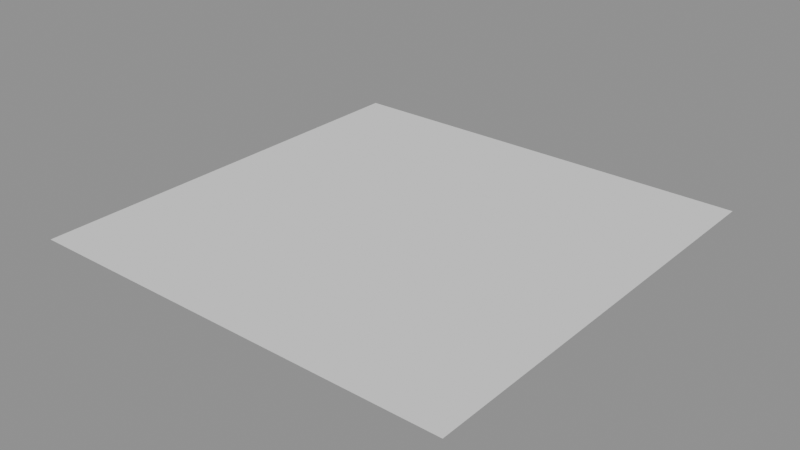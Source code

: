 # Source: GN_DistributeObjectOnSurface.blend  (saved by Blender 5.0.118; exported with 4.5.12 LTS)
import bpy
from mathutils import Matrix  # noqa: F401  (used for matrix-valued properties, if any)

bpy.ops.wm.read_factory_settings(use_empty=True)
scene = bpy.context.scene
scene.name = 'Scene'

# ---- node groups
ng_gn_growselection = bpy.data.node_groups.new('GN_GrowSelection', 'ShaderNodeTree')
_N = ng_gn_growselection.nodes; _L = ng_gn_growselection.links
ng_gn_distributeobjectonsurface = bpy.data.node_groups.new('GN_DistributeObjectOnSurface', 'GeometryNodeTree')
_s = ng_gn_distributeobjectonsurface.interface.new_socket(name='Geometry', in_out='OUTPUT', socket_type='NodeSocketGeometry')
_s = ng_gn_distributeobjectonsurface.interface.new_socket(name='Geometry', in_out='INPUT', socket_type='NodeSocketGeometry')
ng_gn_distributeobjectonsurface.interface.new_panel('Source Surface')
_s = ng_gn_distributeobjectonsurface.interface.new_socket(name='Selection', in_out='INPUT', socket_type='NodeSocketBool')
_s.default_value = True
_s = ng_gn_distributeobjectonsurface.interface.new_socket(name='Grow Iterations', in_out='INPUT', socket_type='NodeSocketInt')
_s.min_value = -10000
_s = ng_gn_distributeobjectonsurface.interface.new_socket(name='Self Surface', in_out='INPUT', socket_type='NodeSocketBool')
_s.default_value = True
_s.force_non_field = True
_s = ng_gn_distributeobjectonsurface.interface.new_socket(name='Keep Surface', in_out='INPUT', socket_type='NodeSocketBool')
_s.default_value = True
_s.force_non_field = True
_s = ng_gn_distributeobjectonsurface.interface.new_socket(name='Surface Object', in_out='INPUT', socket_type='NodeSocketObject')
_s = ng_gn_distributeobjectonsurface.interface.new_socket(name='Subdiv Level', in_out='INPUT', socket_type='NodeSocketInt')
_s.default_value = 2
_s.min_value = 0
_s.max_value = 6
_s.force_non_field = True
_s = ng_gn_distributeobjectonsurface.interface.new_socket(name='Edge Crease', in_out='INPUT', socket_type='NodeSocketFloat')
_s.subtype = 'FACTOR'
_s.min_value = 0.0
_s.max_value = 1.0
_s = ng_gn_distributeobjectonsurface.interface.new_socket(name='Vertex Crease', in_out='INPUT', socket_type='NodeSocketFloat')
_s.subtype = 'FACTOR'
_s.min_value = 0.0
_s.max_value = 1.0
ng_gn_distributeobjectonsurface.interface.new_panel('Distribution')
_s = ng_gn_distributeobjectonsurface.interface.new_socket(name='Distribution Mode', in_out='INPUT', socket_type='NodeSocketMenu')
_s.default_value = 'Vertices'
_s = ng_gn_distributeobjectonsurface.interface.new_socket(name='nth Selection Offset', in_out='INPUT', socket_type='NodeSocketInt')
_s.min_value = 0
ng_gn_distributeobjectonsurface.interface.new_panel('Material')
_s = ng_gn_distributeobjectonsurface.interface.new_socket(name='Material', in_out='INPUT', socket_type='NodeSocketMaterial')
ng_gn_distributeobjectonsurface.interface.new_panel('Distribution Object')
_s = ng_gn_distributeobjectonsurface.interface.new_socket(name='Distribution Object', in_out='INPUT', socket_type='NodeSocketMenu')
_s.default_value = 'Custom Object'
_s = ng_gn_distributeobjectonsurface.interface.new_socket(name='Distribution Object', in_out='INPUT', socket_type='NodeSocketObject')
_s = ng_gn_distributeobjectonsurface.interface.new_socket(name='Translation', in_out='INPUT', socket_type='NodeSocketVector')
_s.subtype = 'TRANSLATION'
_s = ng_gn_distributeobjectonsurface.interface.new_socket(name='Rotation', in_out='INPUT', socket_type='NodeSocketRotation')
_s = ng_gn_distributeobjectonsurface.interface.new_socket(name='Scale', in_out='INPUT', socket_type='NodeSocketVector')
_s.subtype = 'XYZ'
_s.default_value = (1.0, 1.0, 1.0)
ng_gn_distributeobjectonsurface.is_modifier = True
_N = ng_gn_distributeobjectonsurface.nodes; _L = ng_gn_distributeobjectonsurface.links
n0 = _N.new('NodeGroupInput'); n0.name = 'Group Input'; n0.location = (-2364, 225)
n1 = _N.new('NodeGroupOutput'); n1.name = 'Group Output'; n1.location = (2915, 177)
n2 = _N.new('GeometryNodeInstanceOnPoints'); n2.name = 'Instance on Points'; n2.location = (1180, 443)
n3 = _N.new('GeometryNodeMeshCube'); n3.name = 'Cube'; n3.location = (-787, 1103)
n3.inputs[0].default_value = (0.1, 0.1, 0.1)
n4 = _N.new('GeometryNodeMeshToPoints'); n4.name = 'Mesh to Points'; n4.location = (215, 189)
n5 = _N.new('GeometryNodeInputNormal'); n5.name = 'Normal'; n5.location = (-1928, -176)
n6 = _N.new('GeometryNodeCaptureAttribute'); n6.name = 'Capture Attribute'; n6.location = (-608, -307)
n6.capture_items.clear()
n6.domain = 'FACE'
n7 = _N.new('FunctionNodeAlignRotationToVector'); n7.name = 'Align Rotation to Vector'; n7.location = (672, -261)
n8 = _N.new('GeometryNodeSubdivisionSurface'); n8.name = 'Subdivision Surface'; n8.location = (-1022, -68)
n9 = _N.new('GeometryNodeSetShadeSmooth'); n9.name = 'Set Shade Smooth'; n9.location = (-459, 1029)
n10 = _N.new('GeometryNodeRealizeInstances'); n10.name = 'Realize Instances'; n10.location = (1385, 444)
n11 = _N.new('GeometryNodeSetMeshNormal'); n11.name = 'Set Mesh Normal'; n11.location = (2139, 449)
n12 = _N.new('GeometryNodeRemoveAttribute'); n12.name = 'Remove Named Attribute'; n12.location = (1659, 143)
n12.inputs[1].default_value = 'crease_edge'
n13 = _N.new('GeometryNodeRemoveAttribute'); n13.name = 'Remove Named Attribute.001'; n13.location = (1882, 143)
n13.inputs[1].default_value = 'crease_vert'
n14 = _N.new('GeometryNodeCaptureAttribute'); n14.name = 'Capture Attribute.002'; n14.location = (-1452, -202)
n14.capture_items.clear()
n15 = _N.new('GeometryNodeInputIndex'); n15.name = 'Index'; n15.location = (30, -42)
n16 = _N.new('FunctionNodeIntegerMath'); n16.name = 'Integer Math.001'; n16.location = (347, -36)
n16.operation = 'MODULO'
n17 = _N.new('FunctionNodeCompare'); n17.name = 'Compare.001'; n17.location = (525, -48)
n17.operation = 'EQUAL'
n17.data_type = 'INT'
n18 = _N.new('GeometryNodeSetMaterial'); n18.name = 'Set Material'; n18.location = (2435, 159)
n19 = _N.new('NodeGroupInput'); n19.name = 'Group Input.001'; n19.location = (1964, -73)
n20 = _N.new('NodeFrame'); n20.name = 'Frame'; n20.location = (-1555, 681)
n20.label = 'nth'
n20.width = 695
n21 = _N.new('GeometryNodeMenuSwitch'); n21.name = 'Menu Switch'; n21.location = (37, 1044)
n21.enum_items.clear()
_it = n21.enum_items.new('Custom Object')
_it = n21.enum_items.new('Cube')
n22 = _N.new('GeometryNodeObjectInfo'); n22.name = 'Object Info'; n22.location = (-259, 807)
n23 = _N.new('GeometryNodeTransform'); n23.name = 'Transform Geometry'; n23.location = (483, 751)
n24 = _N.new('NodeGroupInput'); n24.name = 'Group Input.002'; n24.location = (50, 753)
n25 = _N.new('FunctionNodeBooleanMath'); n25.name = 'Boolean Math'; n25.location = (-673, 258)
n26 = _N.new('GeometryNodeMenuSwitch'); n26.name = 'Menu Switch.001'; n26.location = (532, 96)
n26.enum_items.clear()
_it = n26.enum_items.new('Vertices')
_it = n26.enum_items.new('Edges')
_it = n26.enum_items.new('Faces')
_it = n26.enum_items.new('Corners')
n27 = _N.new('GeometryNodeMeshToPoints'); n27.name = 'Mesh to Points.001'; n27.location = (202, -30)
n28 = _N.new('NodeReroute'); n28.name = 'Reroute'; n28.location = (-1521, -374)
n28.width = 12
n28.socket_idname = 'NodeSocketVector'
n29 = _N.new('GeometryNodeMeshToPoints'); n29.name = 'Mesh to Points.002'; n29.location = (220, 375)
n30 = _N.new('GeometryNodeMeshToPoints'); n30.name = 'Mesh to Points.003'; n30.location = (201, -211)
n31 = _N.new('GeometryNodeSwitch'); n31.name = 'Switch'; n31.location = (-1612, -3)
n32 = _N.new('GeometryNodeObjectInfo'); n32.name = 'Object Info.001'; n32.location = (-1952, -390)
n33 = _N.new('GeometryNodeViewer'); n33.name = 'Viewer'; n33.location = (2474, 460)
n34 = _N.new('GeometryNodeInputNormal'); n34.name = 'Normal.001'; n34.location = (1735, 481)
n35 = _N.new('GeometryNodeProximity'); n35.name = 'Geometry Proximity'; n35.location = (1625, 756)
n36 = _N.new('GeometryNodeGroup'); n36.name = 'Group'; n36.location = (-962, 358)
n36.node_tree = ng_gn_growselection
n37 = _N.new('GeometryNodeSwitch'); n37.name = 'Switch.001'; n37.location = (2794, -28)
n38 = _N.new('GeometryNodeJoinGeometry'); n38.name = 'Join Geometry'; n38.location = (2661, -267)
n39 = _N.new('GeometryNodeInputIndex'); n39.name = 'Index.001'; n39.location = (30, -37)
n40 = _N.new('FunctionNodeIntegerMath'); n40.name = 'Integer Math.002'; n40.location = (612, -30)
n40.operation = 'MODULO'
n40.inputs[1].default_value = 2
n41 = _N.new('FunctionNodeCompare'); n41.name = 'Compare.002'; n41.location = (790, -42)
n41.operation = 'EQUAL'
n41.data_type = 'INT'
n42 = _N.new('NodeFrame'); n42.name = 'Frame.001'; n42.location = (-2258, 980)
n42.width = 960
n43 = _N.new('FunctionNodeCompare'); n43.name = 'Compare'; n43.location = (240, -56)
n43.operation = 'EQUAL'
n43.data_type = 'INT'
n44 = _N.new('GeometryNodeInputShortestEdgePaths'); n44.name = 'Shortest Edge Paths'; n44.location = (420, -59)
n45 = _N.new('GeometryNodeAttributeDomainSize'); n45.name = 'Domain Size'; n45.location = (-2558, 1273)
n46 = _N.new('GeometryNodeRepeatInput'); n46.name = 'Repeat Input'; n46.location = (-2250, 1249)
n46.inputs[1].default_value = 0
n47 = _N.new('GeometryNodeRepeatOutput'); n47.name = 'Repeat Output'; n47.location = (-1363, 1237)
n47.repeat_items.clear()
_it = n47.repeat_items.new('INT', 'Face Count')
_it = n47.repeat_items.new('BOOLEAN', 'Result')
_it = n47.repeat_items.new('GEOMETRY', 'Geometry')
n47.inputs[0].default_value = 0
n48 = _N.new('GeometryNodeInputIndex'); n48.name = 'Index.002'; n48.location = (-3116, 1000)
n49 = _N.new('FunctionNodeCompare'); n49.name = 'Compare.003'; n49.location = (-2906, 981)
n49.operation = 'EQUAL'
n49.data_type = 'INT'
n50 = _N.new('GeometryNodeFieldOnDomain'); n50.name = 'Evaluate on Domain'; n50.location = (-2011, 1119)
n50.domain = 'FACE'
n50.data_type = 'BOOLEAN'
n51 = _N.new('GeometryNodeFieldOnDomain'); n51.name = 'Evaluate on Domain.001'; n51.location = (-1814, 1164)
n51.domain = 'EDGE'
n51.data_type = 'BOOLEAN'
n52 = _N.new('FunctionNodeBooleanMath'); n52.name = 'Boolean Math.001'; n52.location = (-1623, 1116)
n52.operation = 'NIMPLY'
n46.pair_with_output(n47)
n15.parent = n20
n16.parent = n20
n17.parent = n20
n39.parent = n42
n40.parent = n42
n41.parent = n42
n43.parent = n42
n44.parent = n42
_L.new(n28.outputs[0], n6.inputs[1])
_L.new(n6.outputs[1], n7.inputs[2])
_L.new(n3.outputs[0], n9.inputs[0])
_L.new(n2.outputs[0], n10.inputs[0])
_L.new(n12.outputs[0], n13.inputs[0])
_L.new(n5.outputs[0], n14.inputs[1])
_L.new(n14.outputs[0], n8.inputs[0])
_L.new(n15.outputs[0], n16.inputs[0])
_L.new(n16.outputs[0], n17.inputs[2])
_L.new(n19.outputs[11], n18.inputs[2])
_L.new(n0.outputs[10], n16.inputs[1])
_L.new(n0.outputs[6], n8.inputs[1])
_L.new(n6.outputs[0], n4.inputs[0])
_L.new(n0.outputs[12], n21.inputs[0])
_L.new(n9.outputs[0], n21.inputs[2])
_L.new(n0.outputs[13], n22.inputs[0])
_L.new(n24.outputs[16], n23.inputs[3])
_L.new(n25.outputs[0], n4.inputs[1])
_L.new(n7.outputs[0], n2.inputs[5])
_L.new(n4.outputs[0], n26.inputs[2])
_L.new(n25.outputs[0], n27.inputs[1])
_L.new(n6.outputs[0], n27.inputs[0])
_L.new(n27.outputs[0], n26.inputs[3])
_L.new(n5.outputs[0], n28.inputs[0])
_L.new(n6.outputs[0], n29.inputs[0])
_L.new(n29.outputs[0], n26.inputs[1])
_L.new(n6.outputs[0], n30.inputs[0])
_L.new(n30.outputs[0], n26.inputs[4])
_L.new(n0.outputs[9], n26.inputs[0])
_L.new(n0.outputs[3], n31.inputs[0])
_L.new(n0.outputs[0], n31.inputs[2])
_L.new(n32.outputs[4], n31.inputs[1])
_L.new(n31.outputs[0], n14.inputs[0])
_L.new(n26.outputs[0], n2.inputs[0])
_L.new(n0.outputs[7], n8.inputs[2])
_L.new(n0.outputs[8], n8.inputs[3])
_L.new(n10.outputs[0], n12.inputs[0])
_L.new(n11.outputs[0], n33.inputs[0])
_L.new(n10.outputs[0], n35.inputs[0])
_L.new(n13.outputs[0], n11.inputs[0])
_L.new(n25.outputs[0], n29.inputs[1])
_L.new(n25.outputs[0], n30.inputs[1])
_L.new(n22.outputs[4], n21.inputs[1])
_L.new(n21.outputs[0], n23.inputs[0])
_L.new(n23.outputs[0], n2.inputs[2])
_L.new(n24.outputs[14], n23.inputs[1])
_L.new(n24.outputs[15], n23.inputs[2])
_L.new(n8.outputs[0], n6.inputs[0])
_L.new(n34.outputs[0], n11.inputs[1])
_L.new(n0.outputs[1], n36.inputs[2])
_L.new(n0.outputs[0], n36.inputs[0])
_L.new(n36.outputs[1], n25.inputs[1])
_L.new(n0.outputs[2], n36.inputs[1])
_L.new(n13.outputs[0], n18.inputs[0])
_L.new(n19.outputs[4], n37.inputs[0])
_L.new(n18.outputs[0], n37.inputs[1])
_L.new(n19.outputs[0], n38.inputs[0])
_L.new(n18.outputs[0], n38.inputs[0])
_L.new(n38.outputs[0], n37.inputs[2])
_L.new(n37.outputs[0], n1.inputs[0])
_L.new(n44.outputs[1], n40.inputs[0])
_L.new(n40.outputs[0], n41.inputs[2])
_L.new(n39.outputs[0], n43.inputs[2])
_L.new(n43.outputs[0], n44.inputs[0])
_L.new(n0.outputs[0], n45.inputs[0])
_L.new(n48.outputs[0], n49.inputs[2])
_L.new(n49.outputs[0], n46.inputs[2])
_L.new(n46.outputs[2], n50.inputs[0])
_L.new(n45.outputs[2], n46.inputs[0])
_L.new(n50.outputs[0], n51.inputs[0])
_L.new(n51.outputs[0], n52.inputs[0])
_L.new(n52.outputs[0], n47.inputs[1])
_L.new(n0.outputs[0], n46.inputs[3])
_L.new(n46.outputs[3], n47.inputs[2])
_L.new(n17.outputs[0], n25.inputs[0])
n1.is_active_output = True

# ---- meshes
me_grid = bpy.data.meshes.new('Grid')
me_grid.from_pydata([(-1.0, -1.0, 0.0), (-0.75, -1.0, 0.0), (-0.5, -1.0, 0.0), (-0.25, -1.0, 0.0), (0.0, -1.0, 0.0), (0.25, -1.0, 0.0), (0.5, -1.0, 0.0), (0.75, -1.0, 0.0), (1.0, -1.0, 0.0), (-1.0, -0.75, 0.0), (-0.75, -0.75, 0.0), (-0.5, -0.75, 0.0), (-0.25, -0.75, 0.0), (0.0, -0.75, 0.0), (0.25, -0.75, 0.0), (0.5, -0.75, 0.0), (0.75, -0.75, 0.0), (1.0, -0.75, 0.0), (-1.0, -0.5, 0.0), (-0.75, -0.5, 0.0), (-0.5, -0.5, 0.0), (-0.25, -0.5, 0.0), (0.0, -0.5, 0.0), (0.25, -0.5, 0.0), (0.5, -0.5, 0.0), (0.75, -0.5, 0.0), (1.0, -0.5, 0.0), (-1.0, -0.25, 0.0), (-0.75, -0.25, 0.0), (-0.5, -0.25, 0.0), (-0.25, -0.25, 0.0), (0.0, -0.25, 0.0), (0.25, -0.25, 0.0), (0.5, -0.25, 0.0), (0.75, -0.25, 0.0), (1.0, -0.25, 0.0), (-1.0, 0.0, 0.0), (-0.75, 0.0, 0.0), (-0.5, 0.0, 0.0), (-0.25, 0.0, 0.0), (0.0, 0.0, 0.0), (0.25, 0.0, 0.0), (0.5, 0.0, 0.0), (0.75, 0.0, 0.0), (1.0, 0.0, 0.0), (-1.0, 0.25, 0.0), (-0.75, 0.25, 0.0), (-0.5, 0.25, 0.0), (-0.25, 0.25, 0.0), (0.0, 0.25, 0.0), (0.25, 0.25, 0.0), (0.5, 0.25, 0.0), (0.75, 0.25, 0.0), (1.0, 0.25, 0.0), (-1.0, 0.5, 0.0), (-0.75, 0.5, 0.0), (-0.5, 0.5, 0.0), (-0.25, 0.5, 0.0), (0.0, 0.5, 0.0), (0.25, 0.5, 0.0), (0.5, 0.5, 0.0), (0.75, 0.5, 0.0), (1.0, 0.5, 0.0), (-1.0, 0.75, 0.0), (-0.75, 0.75, 0.0), (-0.5, 0.75, 0.0), (-0.25, 0.75, 0.0), (0.0, 0.75, 0.0), (0.25, 0.75, 0.0), (0.5, 0.75, 0.0), (0.75, 0.75, 0.0), (1.0, 0.75, 0.0), (-1.0, 1.0, 0.0), (-0.75, 1.0, 0.0), (-0.5, 1.0, 0.0), (-0.25, 1.0, 0.0), (0.0, 1.0, 0.0), (0.25, 1.0, 0.0), (0.5, 1.0, 0.0), (0.75, 1.0, 0.0), (1.0, 1.0, 0.0)], [], [(0, 1, 10, 9), (1, 2, 11, 10), (2, 3, 12, 11), (3, 4, 13, 12), (4, 5, 14, 13), (5, 6, 15, 14), (6, 7, 16, 15), (7, 8, 17, 16), (9, 10, 19, 18), (10, 11, 20, 19), (11, 12, 21, 20), (12, 13, 22, 21), (13, 14, 23, 22), (14, 15, 24, 23), (15, 16, 25, 24), (16, 17, 26, 25), (18, 19, 28, 27), (19, 20, 29, 28), (20, 21, 30, 29), (21, 22, 31, 30), (22, 23, 32, 31), (23, 24, 33, 32), (24, 25, 34, 33), (25, 26, 35, 34), (27, 28, 37, 36), (28, 29, 38, 37), (29, 30, 39, 38), (30, 31, 40, 39), (31, 32, 41, 40), (32, 33, 42, 41), (33, 34, 43, 42), (34, 35, 44, 43), (36, 37, 46, 45), (37, 38, 47, 46), (38, 39, 48, 47), (39, 40, 49, 48), (40, 41, 50, 49), (41, 42, 51, 50), (42, 43, 52, 51), (43, 44, 53, 52), (45, 46, 55, 54), (46, 47, 56, 55), (47, 48, 57, 56), (48, 49, 58, 57), (49, 50, 59, 58), (50, 51, 60, 59), (51, 52, 61, 60), (52, 53, 62, 61), (54, 55, 64, 63), (55, 56, 65, 64), (56, 57, 66, 65), (57, 58, 67, 66), (58, 59, 68, 67), (59, 60, 69, 68), (60, 61, 70, 69), (61, 62, 71, 70), (63, 64, 73, 72), (64, 65, 74, 73), (65, 66, 75, 74), (66, 67, 76, 75), (67, 68, 77, 76), (68, 69, 78, 77), (69, 70, 79, 78), (70, 71, 80, 79)])
_uv = me_grid.uv_layers.new(name='UVMap')
_uv.uv.foreach_set('vector', [0.0, 0.0, 0.125, 0.0, 0.125, 0.125, 0.0, 0.125, 0.125, 0.0, 0.25, 0.0, 0.25, 0.125, 0.125, 0.125, 0.25, 0.0, 0.375, 0.0, 0.375, 0.125, 0.25, 0.125, 0.375, 0.0, 0.5, 0.0, 0.5, 0.125, 0.375, 0.125, 0.5, 0.0, 0.625, 0.0, 0.625, 0.125, 0.5, 0.125, 0.625, 0.0, 0.75, 0.0, 0.75, 0.125, 0.625, 0.125, 0.75, 0.0, 0.875, 0.0, 0.875, 0.125, 0.75, 0.125, 0.875, 0.0, 1.0, 0.0, 1.0, 0.125, 0.875, 0.125, 0.0, 0.125, 0.125, 0.125, 0.125, 0.25, 0.0, 0.25, 0.125, 0.125, 0.25, 0.125, 0.25, 0.25, 0.125, 0.25, 0.25, 0.125, 0.375, 0.125, 0.375, 0.25, 0.25, 0.25, 0.375, 0.125, 0.5, 0.125, 0.5, 0.25, 0.375, 0.25, 0.5, 0.125, 0.625, 0.125, 0.625, 0.25, 0.5, 0.25, 0.625, 0.125, 0.75, 0.125, 0.75, 0.25, 0.625, 0.25, 0.75, 0.125, 0.875, 0.125, 0.875, 0.25, 0.75, 0.25, 0.875, 0.125, 1.0, 0.125, 1.0, 0.25, 0.875, 0.25, 0.0, 0.25, 0.125, 0.25, 0.125, 0.375, 0.0, 0.375, 0.125, 0.25, 0.25, 0.25, 0.25, 0.375, 0.125, 0.375, 0.25, 0.25, 0.375, 0.25, 0.375, 0.375, 0.25, 0.375, 0.375, 0.25, 0.5, 0.25, 0.5, 0.375, 0.375, 0.375, 0.5, 0.25, 0.625, 0.25, 0.625, 0.375, 0.5, 0.375, 0.625, 0.25, 0.75, 0.25, 0.75, 0.375, 0.625, 0.375, 0.75, 0.25, 0.875, 0.25, 0.875, 0.375, 0.75, 0.375, 0.875, 0.25, 1.0, 0.25, 1.0, 0.375, 0.875, 0.375, 0.0, 0.375, 0.125, 0.375, 0.125, 0.5, 0.0, 0.5, 0.125, 0.375, 0.25, 0.375, 0.25, 0.5, 0.125, 0.5, 0.25, 0.375, 0.375, 0.375, 0.375, 0.5, 0.25, 0.5, 0.375, 0.375, 0.5, 0.375, 0.5, 0.5, 0.375, 0.5, 0.5, 0.375, 0.625, 0.375, 0.625, 0.5, 0.5, 0.5, 0.625, 0.375, 0.75, 0.375, 0.75, 0.5, 0.625, 0.5, 0.75, 0.375, 0.875, 0.375, 0.875, 0.5, 0.75, 0.5, 0.875, 0.375, 1.0, 0.375, 1.0, 0.5, 0.875, 0.5, 0.0, 0.5, 0.125, 0.5, 0.125, 0.625, 0.0, 0.625, 0.125, 0.5, 0.25, 0.5, 0.25, 0.625, 0.125, 0.625, 0.25, 0.5, 0.375, 0.5, 0.375, 0.625, 0.25, 0.625, 0.375, 0.5, 0.5, 0.5, 0.5, 0.625, 0.375, 0.625, 0.5, 0.5, 0.625, 0.5, 0.625, 0.625, 0.5, 0.625, 0.625, 0.5, 0.75, 0.5, 0.75, 0.625, 0.625, 0.625, 0.75, 0.5, 0.875, 0.5, 0.875, 0.625, 0.75, 0.625, 0.875, 0.5, 1.0, 0.5, 1.0, 0.625, 0.875, 0.625, 0.0, 0.625, 0.125, 0.625, 0.125, 0.75, 0.0, 0.75, 0.125, 0.625, 0.25, 0.625, 0.25, 0.75, 0.125, 0.75, 0.25, 0.625, 0.375, 0.625, 0.375, 0.75, 0.25, 0.75, 0.375, 0.625, 0.5, 0.625, 0.5, 0.75, 0.375, 0.75, 0.5, 0.625, 0.625, 0.625, 0.625, 0.75, 0.5, 0.75, 0.625, 0.625, 0.75, 0.625, 0.75, 0.75, 0.625, 0.75, 0.75, 0.625, 0.875, 0.625, 0.875, 0.75, 0.75, 0.75, 0.875, 0.625, 1.0, 0.625, 1.0, 0.75, 0.875, 0.75, 0.0, 0.75, 0.125, 0.75, 0.125, 0.875, 0.0, 0.875, 0.125, 0.75, 0.25, 0.75, 0.25, 0.875, 0.125, 0.875, 0.25, 0.75, 0.375, 0.75, 0.375, 0.875, 0.25, 0.875, 0.375, 0.75, 0.5, 0.75, 0.5, 0.875, 0.375, 0.875, 0.5, 0.75, 0.625, 0.75, 0.625, 0.875, 0.5, 0.875, 0.625, 0.75, 0.75, 0.75, 0.75, 0.875, 0.625, 0.875, 0.75, 0.75, 0.875, 0.75, 0.875, 0.875, 0.75, 0.875, 0.875, 0.75, 1.0, 0.75, 1.0, 0.875, 0.875, 0.875, 0.0, 0.875, 0.125, 0.875, 0.125, 1.0, 0.0, 1.0, 0.125, 0.875, 0.25, 0.875, 0.25, 1.0, 0.125, 1.0, 0.25, 0.875, 0.375, 0.875, 0.375, 1.0, 0.25, 1.0, 0.375, 0.875, 0.5, 0.875, 0.5, 1.0, 0.375, 1.0, 0.5, 0.875, 0.625, 0.875, 0.625, 1.0, 0.5, 1.0, 0.625, 0.875, 0.75, 0.875, 0.75, 1.0, 0.625, 1.0, 0.75, 0.875, 0.875, 0.875, 0.875, 1.0, 0.75, 1.0, 0.875, 0.875, 1.0, 0.875, 1.0, 1.0, 0.875, 1.0])
me_grid.update()

# ---- objects
ob_gn_demo = bpy.data.objects.new('GN_Demo', me_grid)

# ---- transforms, parenting, visibility, modifiers, constraints
ob_gn_demo.location = (0.0, 0.0, 0.0)
_m = ob_gn_demo.modifiers.new('GN_DistributeObjectOnSurface', 'NODES')
_m.node_group = ng_gn_distributeobjectonsurface
_gi = [s.identifier for s in ng_gn_distributeobjectonsurface.interface.items_tree if s.item_type == 'SOCKET' and s.in_out == 'INPUT']
_m[_gi[5]] = None  # 'Surface Object'
_m[_gi[9]] = 0  # 'Distribution Mode'
_m[_gi[11]] = None  # 'Material'
_m[_gi[12]] = 0  # 'Distribution Object'
_m[_gi[13]] = None  # 'Distribution Object'

# ---- collection membership
scene.collection.objects.link(ob_gn_demo)

# ---- scene / render settings (as saved in the file)
scene.frame_start = 1; scene.frame_end = 250; scene.frame_set(1)
scene.render.engine = 'BLENDER_EEVEE_NEXT'
scene.render.bake_bias = 0.0
scene.render.bake_samples = 0
scene.cycles.sampling_pattern = 'TABULATED_SOBOL'
scene.eevee.use_volume_custom_range = False
bpy.context.view_layer.update()

# ---- added for rendering (the .blend has no active camera and no usable light): camera, sun + grey world if the file has none
cam_auto = bpy.data.cameras.new('AutoCamera')
cam_auto.lens = 50.0
cam_auto.sensor_width = 36.0
cam_auto.clip_end = 1000.0
ob_auto_camera = bpy.data.objects.new('AutoCamera', cam_auto)
scene.collection.objects.link(ob_auto_camera)
ob_auto_camera.location = (2.61693, -3.14032, 2.09354)
ob_auto_camera.rotation_euler = (1.09748, -7.21219e-08, 0.694738)
scene.camera = ob_auto_camera
light_auto_sun = bpy.data.lights.new('AutoSun', 'SUN')
light_auto_sun.energy = 3.0
light_auto_sun.angle = 0.0523599
ob_auto_sun = bpy.data.objects.new('AutoSun', light_auto_sun)
scene.collection.objects.link(ob_auto_sun)
ob_auto_sun.rotation_euler = (0.872665, 0.174533, 0.523599)
if scene.world is None:
    world_auto = bpy.data.worlds.new('AutoWorld')
    world_auto.color = (0.3, 0.3, 0.3)
    scene.world = world_auto
bpy.context.view_layer.update()
